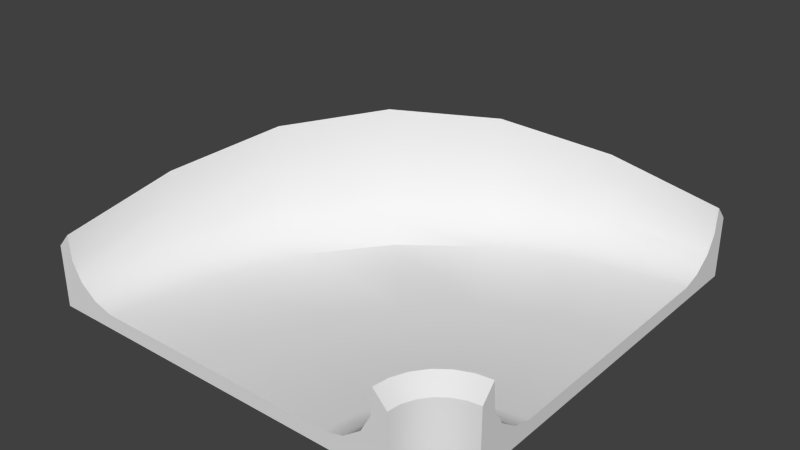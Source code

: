 # Source: Road1x1Corner.blend  (saved by Blender 2.63.0; exported with 4.5.12 LTS)
import bpy
from mathutils import Matrix  # noqa: F401  (used for matrix-valued properties, if any)

bpy.ops.wm.read_factory_settings(use_empty=True)
scene = bpy.context.scene
scene.name = 'Scene'

# ---- collections
col_collection_1 = bpy.data.collections.new('Collection 1'); scene.collection.children.link(col_collection_1)

# ---- world
world_world = bpy.data.worlds.new('World'); scene.world = world_world
world_world.color = (0.05088, 0.05088, 0.05088)
world_world.use_sun_shadow = False
world_world.sun_shadow_jitter_overblur = 0.0
world_world.cycles.sampling_method = 'MANUAL'
world_world.cycles.sample_map_resolution = 256

# ---- meshes
me_cube_001 = bpy.data.meshes.new('Cube.001')
me_cube_001.from_pydata([(3.682, 1.907e-06, 0.0), (16.0, 12.32, -0.5001), (3.682, 1.907e-06, -0.5001), (16.0, 12.32, 0.0), (16.0, 13.56, 0.6305), (2.441, 1.907e-06, 0.6305), (3.029, 1.907e-06, 0.1855), (16.0, 12.97, 0.1855), (16.0, 14.41, -0.5001), (2.111, 1.907e-06, 1.237), (16.0, 8.345, 0.0), (7.849, 1.907e-06, -0.5001), (1.595, 1.907e-06, -0.5001), (16.0, 13.89, 1.237), (7.655, 1.907e-06, 0.0), (16.0, 8.345, -0.5001), (7.655, 1.907e-06, -0.5001), (16.0, 8.151, 0.0), (16.0, 8.151, -0.5001), (7.849, 1.907e-06, 0.0), (1.595, 1.907e-06, 1.601), (2.049, 1.907e-06, 2.104), (16.0, 14.41, 1.601), (16.0, 13.95, 2.104), (12.32, 1.907e-06, 0.0), (16.0, 3.682, -0.5001), (12.32, 1.907e-06, -0.5001), (16.0, 3.682, 0.0), (16.0, 2.441, 0.6305), (13.56, 1.907e-06, 0.6305), (12.97, 1.907e-06, 0.1855), (16.0, 3.029, 0.1855), (16.0, 1.595, -0.5001), (13.89, 1.907e-06, 1.237), (16.0, 7.655, 0.0), (8.151, 1.907e-06, -0.5001), (14.41, 1.907e-06, -0.5001), (16.0, 2.111, 1.237), (8.345, 1.907e-06, 0.0), (16.0, 7.655, -0.5001), (8.345, 1.907e-06, -0.5001), (16.0, 7.849, 0.0), (16.0, 7.849, -0.5001), (8.151, 1.907e-06, 0.0), (14.41, 1.907e-06, 1.601), (13.95, 1.907e-06, 2.104), (16.0, 1.595, 1.601), (16.0, 2.049, 2.104), (7.29, 8.71, 0.0), (7.29, 8.71, -0.5001), (6.828, 9.172, 0.5395), (6.413, 9.587, 1.42), (10.1, 5.9, -0.5001), (10.24, 5.764, 0.0), (6.179, 9.821, 3.308), (10.1, 5.9, 0.0), (10.24, 5.764, -0.5001), (5.814, 10.19, 1.601), (6.135, 9.865, 4.135), (5.814, 10.19, -0.5001), (13.4, 2.604, 0.0), (13.4, 2.604, -0.5001), (13.86, 2.142, 0.1855), (14.27, 1.726, 0.6305), (10.59, 5.413, -0.5001), (10.45, 5.55, 0.0), (14.51, 1.493, 1.237), (10.59, 5.413, 0.0), (10.45, 5.55, -0.5001), (14.87, 1.128, 1.601), (14.55, 1.449, 2.104), (14.87, 1.128, -0.5001), (5.333, 6.159, 0.0), (5.333, 6.159, -0.5001), (4.767, 6.485, 0.3822), (4.258, 6.779, 1.184), (9.203, 3.924, -0.5001), (14.62, 0.7973, 1.601), (14.23, 1.024, 2.104), (14.62, 0.7973, -0.5001), (8.605, 1.981, -0.5001), (8.419, 2.031, 0.0), (13.96, 0.5465, 1.237), (8.605, 1.981, 0.0), (13.84, 8.06, 0.0), (12.41, 13.42, 2.193), (13.89, 7.873, 0.0), (13.84, 8.06, -0.5001), (14.98, 1.774, 2.104), (12.08, 6.797, -0.5001), (15.2, 1.381, 1.601), (15.2, 1.381, -0.5001), (4.102, 3.188, 0.0), (4.102, 3.188, -0.5001), (3.471, 3.357, 0.2642), (2.903, 3.509, 0.9817), (8.941, 4.076, -0.5001), (3.525, 7.203, 1.601), (3.918, 6.976, 3.861), (3.525, 7.203, -0.5001), (12.27, 13.91, -0.5001), (12.39, 13.48, 3.059), (12.27, 13.91, 1.601), (13.89, 7.873, -0.5001), (12.44, 0.9531, 0.0), (12.44, 0.9531, -0.5001), (13.07, 0.7841, 0.1855), (13.64, 0.6319, 0.6305), (9.515, 11.23, 0.3822), (9.841, 10.67, 0.0), (9.841, 10.67, -0.5001), (9.221, 11.74, 1.184), (14.94, 1.829, 1.237), (12.17, 6.63, -0.5001), (12.08, 6.797, 0.0), (12.17, 6.63, 0.0), (14.02, 7.395, 0.0), (15.45, 2.039, 1.237), (13.97, 7.581, 0.0), (14.02, 7.395, -0.5001), (9.024, 12.08, 3.861), (11.92, 7.059, -0.5001), (8.797, 12.48, 1.601), (8.797, 12.48, -0.5001), (15.59, 1.54, -0.5001), (15.47, 1.979, 2.104), (15.59, 1.54, 1.601), (13.97, 7.581, -0.5001), (12.49, 13.1, 0.9817), (12.64, 12.53, 0.2642), (12.81, 11.9, -0.5001), (12.81, 11.9, 0.0), (8.419, 2.031, -0.5001), (14.46, 0.4127, 1.601), (14.02, 0.5302, 2.104), (14.46, 0.4127, -0.5001), (8.773, 4.172, -0.5001), (8.941, 4.076, 0.0), (3.972, 6.944, 2.994), (8.773, 4.172, 0.0), (15.37, 2.358, 0.6305), (15.22, 2.926, 0.1855), (15.05, 3.557, -0.5001), (15.05, 3.557, 0.0), (11.83, 7.227, 0.0), (11.92, 7.059, 0.0), (11.83, 7.227, -0.5001), (9.056, 12.03, 2.994), (13.89, 1.221, 0.6305), (13.38, 1.515, 0.1855), (12.81, 1.841, -0.5001), (12.81, 1.841, 0.0), (9.37, 3.828, 0.0), (14.17, 1.056, 1.237), (9.203, 3.924, 0.0), (9.37, 3.828, -0.5001), (14.49, 2.624, 0.1855), (14.16, 3.189, 0.0), (14.16, 3.189, -0.5001), (14.78, 2.114, 0.6305), (8.127, 2.11, -0.5001), (2.085, 3.728, 1.601), (2.524, 3.611, 3.059), (2.085, 3.728, -0.5001), (7.94, 2.16, 0.0), (2.585, 3.595, 2.193), (8.127, 2.11, 0.0), (7.94, 2.16, -0.5001)], [], [(92, 94, 6, 0), (128, 129, 7, 4), (4, 7, 8), (3, 1, 8), (87, 130, 1, 15), (10, 15, 1, 3), (7, 3, 8), (13, 4, 8), (103, 87, 15, 18), (0, 2, 16, 14), (17, 18, 15, 10), (131, 84, 10, 3), (14, 16, 11, 19), (84, 86, 17, 10), (128, 4, 13, 85), (12, 9, 21), (102, 101, 23, 22), (8, 23, 13), (165, 162, 21, 9), (100, 102, 22, 8), (22, 23, 8), (12, 5, 9), (12, 6, 5), (12, 0, 6), (12, 2, 0), (21, 20, 12), (93, 2, 12, 163), (106, 104, 24, 30), (141, 140, 28, 31), (31, 28, 32), (25, 27, 32), (142, 119, 39, 25), (39, 34, 27, 25), (27, 31, 32), (28, 37, 32), (119, 127, 42, 39), (26, 24, 38, 40), (42, 41, 34, 39), (116, 143, 27, 34), (40, 38, 43, 35), (118, 116, 34, 41), (107, 29, 33, 82), (33, 36, 45), (125, 126, 46, 47), (47, 32, 37), (134, 82, 33, 45), (126, 124, 32, 46), (47, 46, 32), (29, 36, 33), (30, 36, 29), (24, 36, 30), (26, 36, 24), (44, 45, 36), (142, 25, 32, 124), (41, 42, 18, 17), (166, 19, 43, 81), (132, 35, 11, 160), (19, 11, 35, 43), (109, 108, 50, 48), (75, 74, 50, 51), (136, 73, 49, 52), (96, 136, 52, 56), (72, 139, 55, 48), (139, 137, 53, 55), (75, 51, 54, 138), (97, 98, 58, 57), (147, 120, 58, 54), (99, 97, 57, 59), (110, 49, 59, 123), (156, 157, 60, 62), (149, 148, 63, 62), (150, 155, 64, 61), (155, 76, 68, 64), (152, 151, 60, 67), (154, 152, 67, 65), (159, 63, 66, 112), (78, 77, 69, 70), (88, 112, 66, 70), (77, 79, 71, 69), (150, 61, 71, 79), (145, 53, 65, 114), (89, 68, 56, 121), (90, 91, 124, 126), (92, 164, 139, 72), (105, 80, 155, 150), (160, 167, 136, 96), (3, 7, 129, 131), (81, 83, 152, 154), (140, 159, 112, 117), (156, 159, 140, 141), (146, 110, 130, 87), (28, 140, 117, 37), (114, 115, 116, 118), (47, 37, 117, 125), (121, 146, 87, 103), (158, 113, 119, 142), (1, 130, 100, 8), (83, 104, 151, 152), (65, 67, 115, 114), (148, 107, 82, 153), (55, 53, 145, 144), (158, 142, 124, 91), (88, 90, 126, 125), (144, 145, 86, 84), (49, 73, 99, 59), (67, 60, 157, 115), (30, 29, 107, 106), (48, 50, 74, 72), (167, 93, 73, 136), (111, 128, 85, 147), (163, 161, 97, 99), (54, 58, 98, 138), (111, 108, 129, 128), (17, 86, 118, 41), (113, 89, 127, 119), (133, 135, 79, 77), (123, 122, 102, 100), (105, 150, 79, 135), (57, 58, 120, 122), (122, 120, 101, 102), (31, 27, 143, 141), (106, 107, 148, 149), (115, 157, 143, 116), (13, 23, 101, 85), (109, 144, 84, 131), (42, 127, 103, 18), (51, 50, 108, 111), (68, 76, 96, 56), (5, 6, 94, 95), (78, 153, 82, 134), (56, 52, 146, 121), (95, 94, 74, 75), (45, 44, 133, 134), (80, 132, 76, 155), (134, 133, 77, 78), (161, 162, 98, 97), (85, 101, 120, 147), (48, 55, 144, 109), (53, 137, 154, 65), (70, 66, 153, 78), (86, 145, 114, 118), (70, 69, 90, 88), (61, 158, 91, 71), (51, 111, 147, 54), (95, 75, 138, 165), (62, 60, 151, 149), (164, 166, 137, 139), (63, 148, 153, 66), (127, 89, 121, 103), (5, 95, 165, 9), (38, 24, 104, 83), (26, 40, 80, 105), (72, 74, 94, 92), (43, 38, 83, 81), (69, 71, 91, 90), (64, 68, 89, 113), (130, 110, 123, 100), (61, 64, 113, 158), (62, 63, 159, 156), (131, 129, 108, 109), (73, 93, 163, 99), (52, 49, 110, 146), (141, 143, 157, 156), (14, 19, 166, 164), (125, 117, 112, 88), (59, 57, 122, 123), (0, 14, 164, 92), (137, 166, 81, 154), (12, 20, 161, 163), (11, 16, 167, 160), (149, 151, 104, 106), (40, 35, 132, 80), (76, 132, 160, 96), (44, 36, 135, 133), (138, 98, 162, 165), (16, 2, 93, 167), (26, 105, 135, 36), (20, 21, 162, 161)])
me_cube_001.polygons.foreach_set('use_smooth', [True] * 178)
_k = {(1, 8): 1.0, (0, 6): 1.0, (3, 7): 1.0, (5, 6): 1.0, (4, 7): 1.0, (5, 9): 1.0, (3, 10): 1.0, (15, 18): 1.0, (14, 19): 1.0, (8, 22): 1.0, (2, 12): 1.0, (12, 20): 1.0, (4, 13): 1.0, (0, 14): 1.0, (1, 15): 1.0, (2, 16): 1.0, (10, 17): 1.0, (11, 16): 1.0, (20, 21): 1.0, (22, 23): 1.0, (20, 161): 1.0, (21, 162): 1.0, (9, 21): 1.0, (13, 23): 1.0, (12, 163): 1.0, (25, 32): 1.0, (24, 30): 1.0, (27, 31): 1.0, (29, 30): 1.0, (28, 31): 1.0, (29, 33): 1.0, (27, 34): 1.0, (39, 42): 1.0, (38, 43): 1.0, (32, 46): 1.0, (26, 36): 1.0, (36, 44): 1.0, (28, 37): 1.0, (24, 38): 1.0, (25, 39): 1.0, (26, 40): 1.0, (34, 41): 1.0, (35, 40): 1.0, (44, 45): 1.0, (46, 47): 1.0, (44, 133): 1.0, (45, 134): 1.0, (33, 45): 1.0, (37, 47): 1.0, (36, 135): 1.0, (22, 102): 1.0, (23, 101): 1.0, (8, 100): 1.0, (46, 126): 1.0, (47, 125): 1.0, (32, 124): 1.0, (59, 123): 1.0, (57, 122): 1.0, (58, 120): 1.0, (58, 98): 1.0, (57, 97): 1.0, (59, 99): 1.0, (71, 91): 1.0, (69, 90): 1.0, (70, 88): 1.0, (99, 163): 1.0, (97, 161): 1.0, (98, 162): 1.0, (71, 79): 1.0, (69, 77): 1.0, (70, 78): 1.0, (102, 122): 1.0, (101, 120): 1.0, (100, 123): 1.0, (88, 125): 1.0, (90, 126): 1.0, (91, 124): 1.0, (78, 134): 1.0, (77, 133): 1.0, (79, 135): 1.0}
me_cube_001.attributes.new('crease_edge', 'FLOAT', 'EDGE').data.foreach_set('value', [_k.get((min(e.vertices), max(e.vertices)), 0.0) for e in me_cube_001.edges])
_uv = me_cube_001.uv_layers.new(name='UVMap')
_uv.uv.foreach_set('vector', [0.06354, 0.2997, 0.06354, 0.2413, 0.008003, 0.2412, 0.008003, 0.2997, 0.3412, 0.183, 0.3412, 0.2415, 0.4523, 0.2415, 0.4523, 0.1831, 0.8966, 0.8508, 0.8796, 0.8633, 0.9205, 0.8835, 0.8608, 0.8683, 0.8606, 0.8827, 0.9205, 0.8835, 0.84, 0.412, 0.84, 0.5236, 0.9524, 0.5236, 0.9524, 0.412, 0.7517, 0.8673, 0.7515, 0.8817, 0.8606, 0.8827, 0.8608, 0.8683, 0.8796, 0.8633, 0.8608, 0.8683, 0.9205, 0.8835, 0.9064, 0.8335, 0.8966, 0.8508, 0.9205, 0.8835, 0.84, 0.3541, 0.84, 0.412, 0.9524, 0.412, 0.9524, 0.3541, 0.8585, 0.6861, 0.8587, 0.6718, 0.7496, 0.6708, 0.7494, 0.6852, 0.7462, 0.8673, 0.746, 0.8816, 0.7515, 0.8817, 0.7517, 0.8673, 0.3412, 0.2999, 0.3412, 0.4115, 0.4523, 0.4116, 0.4523, 0.3, 0.7494, 0.6852, 0.7496, 0.6708, 0.7441, 0.6708, 0.7439, 0.6851, 0.3412, 0.4115, 0.3412, 0.4696, 0.4523, 0.4697, 0.4523, 0.4116, 0.3412, 0.183, 0.4523, 0.1831, 0.4523, 0.1245, 0.3412, 0.1244, 0.9186, 0.6727, 0.9031, 0.7223, 0.9056, 0.7474, 0.3412, 0.00742, 0.3412, 0.06586, 0.4523, 0.06594, 0.4523, 0.0075, 0.9205, 0.8835, 0.9096, 0.804, 0.9064, 0.8335, 0.06354, 0.1242, 0.06354, 0.06566, 0.008003, 0.06562, 0.008003, 0.1242, 0.84, 0.5828, 0.84, 0.642, 0.9524, 0.642, 0.9524, 0.5828, 0.9228, 0.8198, 0.9096, 0.804, 0.9205, 0.8835, 0.9186, 0.6727, 0.8938, 0.7047, 0.9031, 0.7223, 0.9186, 0.6727, 0.8772, 0.6917, 0.8938, 0.7047, 0.9186, 0.6727, 0.8585, 0.6861, 0.8772, 0.6917, 0.9186, 0.6727, 0.8587, 0.6718, 0.8585, 0.6861, 0.9056, 0.7474, 0.9186, 0.7329, 0.9186, 0.6727, 0.559, 0.5236, 0.5028, 0.5236, 0.5028, 0.5828, 0.559, 0.5828, 0.06354, 0.756, 0.06354, 0.6976, 0.008003, 0.6975, 0.008003, 0.756, 0.3412, 0.7562, 0.3412, 0.8147, 0.4523, 0.8148, 0.4523, 0.7563, 0.6042, 0.8605, 0.5876, 0.8475, 0.5628, 0.8796, 0.6227, 0.8805, 0.6229, 0.8661, 0.5628, 0.8796, 0.84, 0.1259, 0.84, 0.2375, 0.9524, 0.2375, 0.9524, 0.1259, 0.7318, 0.8814, 0.732, 0.8671, 0.6229, 0.8661, 0.6227, 0.8805, 0.6229, 0.8661, 0.6042, 0.8605, 0.5628, 0.8796, 0.5876, 0.8475, 0.5783, 0.83, 0.5628, 0.8796, 0.84, 0.2375, 0.84, 0.2954, 0.9524, 0.2954, 0.9524, 0.2375, 0.6208, 0.6696, 0.6206, 0.684, 0.7297, 0.6849, 0.7299, 0.6706, 0.7373, 0.8815, 0.7375, 0.8671, 0.732, 0.8671, 0.7318, 0.8814, 0.3412, 0.5862, 0.3412, 0.6978, 0.4523, 0.6978, 0.4523, 0.5863, 0.7299, 0.6706, 0.7297, 0.6849, 0.7352, 0.685, 0.7354, 0.6706, 0.3412, 0.5281, 0.3412, 0.5862, 0.4523, 0.5863, 0.4523, 0.5282, 0.06354, 0.8145, 0.008003, 0.8144, 0.008003, 0.873, 0.06354, 0.873, 0.575, 0.7188, 0.5609, 0.6688, 0.5718, 0.7483, 0.3412, 0.9318, 0.3412, 0.9902, 0.4523, 0.9903, 0.4523, 0.9319, 0.5758, 0.8049, 0.5628, 0.8796, 0.5783, 0.83, 0.06354, 0.9316, 0.06354, 0.873, 0.008003, 0.873, 0.008003, 0.9316, 0.84, 0.0075, 0.84, 0.06669, 0.9524, 0.06669, 0.9524, 0.0075, 0.5758, 0.8049, 0.5628, 0.8193, 0.5628, 0.8796, 0.5848, 0.7016, 0.5609, 0.6688, 0.575, 0.7188, 0.6018, 0.689, 0.5609, 0.6688, 0.5848, 0.7016, 0.6206, 0.684, 0.5609, 0.6688, 0.6018, 0.689, 0.6208, 0.6696, 0.5609, 0.6688, 0.6206, 0.684, 0.5586, 0.7325, 0.5718, 0.7483, 0.5609, 0.6688, 0.84, 0.1259, 0.9524, 0.1259, 0.9524, 0.06669, 0.84, 0.06669, 0.7375, 0.8671, 0.7373, 0.8815, 0.746, 0.8816, 0.7462, 0.8673, 0.06354, 0.4694, 0.008003, 0.4693, 0.008003, 0.5278, 0.06354, 0.5279, 0.559, 0.2954, 0.5028, 0.2954, 0.5028, 0.3541, 0.559, 0.3541, 0.7439, 0.6851, 0.7441, 0.6708, 0.7354, 0.6706, 0.7352, 0.685, 0.2857, 0.2999, 0.2857, 0.2414, 0.2302, 0.2414, 0.2302, 0.2998, 0.1191, 0.1828, 0.1191, 0.2413, 0.2302, 0.2414, 0.2302, 0.1829, 0.6152, 0.412, 0.6152, 0.5236, 0.7276, 0.5236, 0.7276, 0.412, 0.6152, 0.3541, 0.6152, 0.412, 0.7276, 0.412, 0.7276, 0.3541, 0.1191, 0.2997, 0.1191, 0.4113, 0.2302, 0.4114, 0.2302, 0.2998, 0.1191, 0.4113, 0.1191, 0.4694, 0.2302, 0.4695, 0.2302, 0.4114, 0.1191, 0.1828, 0.2302, 0.1829, 0.2302, 0.1243, 0.1191, 0.1243, 0.1191, 0.00726, 0.1191, 0.0657, 0.2302, 0.06578, 0.2302, 0.00734, 0.2857, 0.1244, 0.2857, 0.06582, 0.2302, 0.06578, 0.2302, 0.1243, 0.6152, 0.5828, 0.6152, 0.642, 0.7276, 0.642, 0.7276, 0.5828, 0.7838, 0.5236, 0.7276, 0.5236, 0.7276, 0.5828, 0.7838, 0.5828, 0.2857, 0.7562, 0.2857, 0.6977, 0.2302, 0.6977, 0.2302, 0.7561, 0.1191, 0.756, 0.1191, 0.8145, 0.2302, 0.8146, 0.2302, 0.7561, 0.6152, 0.1259, 0.6152, 0.2375, 0.7276, 0.2375, 0.7276, 0.1259, 0.6152, 0.2375, 0.6152, 0.2954, 0.7276, 0.2954, 0.7276, 0.2375, 0.1191, 0.586, 0.1191, 0.6976, 0.2302, 0.6977, 0.2302, 0.5861, 0.1191, 0.5279, 0.1191, 0.586, 0.2302, 0.5861, 0.2302, 0.528, 0.2857, 0.8146, 0.2302, 0.8146, 0.2302, 0.8732, 0.2857, 0.8732, 0.1191, 0.9316, 0.1191, 0.9901, 0.2302, 0.9902, 0.2302, 0.9317, 0.2857, 0.9318, 0.2857, 0.8732, 0.2302, 0.8732, 0.2302, 0.9317, 0.6152, 0.0075, 0.6152, 0.06669, 0.7276, 0.06669, 0.7276, 0.0075, 0.6152, 0.1259, 0.7276, 0.1259, 0.7276, 0.06669, 0.6152, 0.06669, 0.2857, 0.4695, 0.2302, 0.4695, 0.2302, 0.528, 0.2857, 0.528, 0.7838, 0.2954, 0.7276, 0.2954, 0.7276, 0.3541, 0.7838, 0.3541, 0.7838, 0.0075, 0.7838, 0.06669, 0.84, 0.06669, 0.84, 0.0075, 0.06354, 0.2997, 0.06354, 0.4113, 0.1191, 0.4113, 0.1191, 0.2997, 0.559, 0.1259, 0.559, 0.2375, 0.6152, 0.2375, 0.6152, 0.1259, 0.559, 0.3541, 0.559, 0.412, 0.6152, 0.412, 0.6152, 0.3541, 0.4523, 0.3, 0.4523, 0.2415, 0.3412, 0.2415, 0.3412, 0.2999, 0.06354, 0.5279, 0.06354, 0.586, 0.1191, 0.586, 0.1191, 0.5279, 0.3412, 0.8147, 0.2857, 0.8146, 0.2857, 0.8732, 0.3412, 0.8732, 0.2857, 0.7562, 0.2857, 0.8146, 0.3412, 0.8147, 0.3412, 0.7562, 0.7838, 0.412, 0.7838, 0.5236, 0.84, 0.5236, 0.84, 0.412, 0.4523, 0.8148, 0.3412, 0.8147, 0.3412, 0.8732, 0.4523, 0.8733, 0.2857, 0.528, 0.2857, 0.5861, 0.3412, 0.5862, 0.3412, 0.5281, 0.4523, 0.9319, 0.4523, 0.8733, 0.3412, 0.8732, 0.3412, 0.9318, 0.7838, 0.3541, 0.7838, 0.412, 0.84, 0.412, 0.84, 0.3541, 0.7838, 0.1259, 0.7838, 0.2375, 0.84, 0.2375, 0.84, 0.1259, 0.9524, 0.5236, 0.84, 0.5236, 0.84, 0.5828, 0.9524, 0.5828, 0.06354, 0.586, 0.06354, 0.6976, 0.1191, 0.6976, 0.1191, 0.586, 0.2302, 0.528, 0.2302, 0.5861, 0.2857, 0.5861, 0.2857, 0.528, 0.1191, 0.8145, 0.06354, 0.8145, 0.06354, 0.873, 0.1191, 0.8731, 0.2302, 0.4114, 0.2302, 0.4695, 0.2857, 0.4695, 0.2857, 0.4114, 0.7838, 0.1259, 0.84, 0.1259, 0.84, 0.06669, 0.7838, 0.06669, 0.2857, 0.9318, 0.2857, 0.9902, 0.3412, 0.9902, 0.3412, 0.9318, 0.2857, 0.4114, 0.2857, 0.4695, 0.3412, 0.4696, 0.3412, 0.4115, 0.7276, 0.5236, 0.6152, 0.5236, 0.6152, 0.5828, 0.7276, 0.5828, 0.2302, 0.5861, 0.2302, 0.6977, 0.2857, 0.6977, 0.2857, 0.5861, 0.008003, 0.756, 0.008003, 0.8144, 0.06354, 0.8145, 0.06354, 0.756, 0.2302, 0.2998, 0.2302, 0.2414, 0.1191, 0.2413, 0.1191, 0.2997, 0.559, 0.412, 0.559, 0.5236, 0.6152, 0.5236, 0.6152, 0.412, 0.2857, 0.1829, 0.3412, 0.183, 0.3412, 0.1244, 0.2857, 0.1244, 0.559, 0.5828, 0.559, 0.642, 0.6152, 0.642, 0.6152, 0.5828, 0.2302, 0.1243, 0.2302, 0.06578, 0.1191, 0.0657, 0.1191, 0.1243, 0.2857, 0.1829, 0.2857, 0.2414, 0.3412, 0.2415, 0.3412, 0.183, 0.4523, 0.4697, 0.3412, 0.4696, 0.3412, 0.5281, 0.4523, 0.5282, 0.7838, 0.2375, 0.7838, 0.2954, 0.84, 0.2954, 0.84, 0.2375, 0.559, 0.0075, 0.559, 0.06669, 0.6152, 0.06669, 0.6152, 0.0075, 0.7838, 0.5828, 0.7838, 0.642, 0.84, 0.642, 0.84, 0.5828, 0.559, 0.1259, 0.6152, 0.1259, 0.6152, 0.06669, 0.559, 0.06669, 0.2302, 0.00734, 0.2302, 0.06578, 0.2857, 0.06582, 0.2857, 0.00738, 0.2857, 0.00738, 0.2857, 0.06582, 0.3412, 0.06586, 0.3412, 0.00742, 0.4523, 0.7563, 0.4523, 0.6978, 0.3412, 0.6978, 0.3412, 0.7562, 0.06354, 0.756, 0.06354, 0.8145, 0.1191, 0.8145, 0.1191, 0.756, 0.2857, 0.5861, 0.2857, 0.6977, 0.3412, 0.6978, 0.3412, 0.5862, 0.4523, 0.1245, 0.4523, 0.06594, 0.3412, 0.06586, 0.3412, 0.1244, 0.2857, 0.2999, 0.2857, 0.4114, 0.3412, 0.4115, 0.3412, 0.2999, 0.9524, 0.2954, 0.84, 0.2954, 0.84, 0.3541, 0.9524, 0.3541, 0.2302, 0.1829, 0.2302, 0.2414, 0.2857, 0.2414, 0.2857, 0.1829, 0.7276, 0.2954, 0.6152, 0.2954, 0.6152, 0.3541, 0.7276, 0.3541, 0.008003, 0.1827, 0.008003, 0.2412, 0.06354, 0.2413, 0.06354, 0.1828, 0.1191, 0.9316, 0.1191, 0.8731, 0.06354, 0.873, 0.06354, 0.9316, 0.7276, 0.3541, 0.7276, 0.412, 0.7838, 0.412, 0.7838, 0.3541, 0.06354, 0.1828, 0.06354, 0.2413, 0.1191, 0.2413, 0.1191, 0.1828, 0.008003, 0.9316, 0.008003, 0.99, 0.06354, 0.99, 0.06354, 0.9316, 0.559, 0.2375, 0.559, 0.2954, 0.6152, 0.2954, 0.6152, 0.2375, 0.06354, 0.9316, 0.06354, 0.99, 0.1191, 0.9901, 0.1191, 0.9316, 0.06354, 0.00722, 0.06354, 0.06566, 0.1191, 0.0657, 0.1191, 0.00726, 0.3412, 0.1244, 0.3412, 0.06586, 0.2857, 0.06582, 0.2857, 0.1244, 0.2302, 0.2998, 0.2302, 0.4114, 0.2857, 0.4114, 0.2857, 0.2999, 0.2302, 0.4695, 0.1191, 0.4694, 0.1191, 0.5279, 0.2302, 0.528, 0.2302, 0.9317, 0.2302, 0.8732, 0.1191, 0.8731, 0.1191, 0.9316, 0.3412, 0.4696, 0.2857, 0.4695, 0.2857, 0.528, 0.3412, 0.5281, 0.2302, 0.9317, 0.2302, 0.9902, 0.2857, 0.9902, 0.2857, 0.9318, 0.7276, 0.1259, 0.7838, 0.1259, 0.7838, 0.06669, 0.7276, 0.06669, 0.2302, 0.1829, 0.2857, 0.1829, 0.2857, 0.1244, 0.2302, 0.1243, 0.06354, 0.1828, 0.1191, 0.1828, 0.1191, 0.1243, 0.06354, 0.1242, 0.2302, 0.7561, 0.2302, 0.6977, 0.1191, 0.6976, 0.1191, 0.756, 0.06354, 0.4113, 0.06354, 0.4694, 0.1191, 0.4694, 0.1191, 0.4113, 0.2302, 0.8146, 0.1191, 0.8145, 0.1191, 0.8731, 0.2302, 0.8732, 0.84, 0.2954, 0.7838, 0.2954, 0.7838, 0.3541, 0.84, 0.3541, 0.008003, 0.1827, 0.06354, 0.1828, 0.06354, 0.1242, 0.008003, 0.1242, 0.008003, 0.5859, 0.008003, 0.6975, 0.06354, 0.6976, 0.06354, 0.586, 0.5028, 0.1259, 0.5028, 0.2375, 0.559, 0.2375, 0.559, 0.1259, 0.1191, 0.2997, 0.1191, 0.2413, 0.06354, 0.2413, 0.06354, 0.2997, 0.008003, 0.5278, 0.008003, 0.5859, 0.06354, 0.586, 0.06354, 0.5279, 0.7276, 0.0075, 0.7276, 0.06669, 0.7838, 0.06669, 0.7838, 0.0075, 0.7276, 0.2375, 0.7276, 0.2954, 0.7838, 0.2954, 0.7838, 0.2375, 0.84, 0.5236, 0.7838, 0.5236, 0.7838, 0.5828, 0.84, 0.5828, 0.7276, 0.1259, 0.7276, 0.2375, 0.7838, 0.2375, 0.7838, 0.1259, 0.2302, 0.7561, 0.2302, 0.8146, 0.2857, 0.8146, 0.2857, 0.7562, 0.3412, 0.2999, 0.3412, 0.2415, 0.2857, 0.2414, 0.2857, 0.2999, 0.6152, 0.5236, 0.559, 0.5236, 0.559, 0.5828, 0.6152, 0.5828, 0.7276, 0.412, 0.7276, 0.5236, 0.7838, 0.5236, 0.7838, 0.412, 0.3412, 0.7562, 0.3412, 0.6978, 0.2857, 0.6977, 0.2857, 0.7562, 0.008003, 0.4112, 0.008003, 0.4693, 0.06354, 0.4694, 0.06354, 0.4113, 0.3412, 0.9318, 0.3412, 0.8732, 0.2857, 0.8732, 0.2857, 0.9318, 0.7276, 0.5828, 0.7276, 0.642, 0.7838, 0.642, 0.7838, 0.5828, 0.008003, 0.2997, 0.008003, 0.4112, 0.06354, 0.4113, 0.06354, 0.2997, 0.1191, 0.4694, 0.06354, 0.4694, 0.06354, 0.5279, 0.1191, 0.5279, 0.5028, 0.5828, 0.5028, 0.642, 0.559, 0.642, 0.559, 0.5828, 0.5028, 0.3541, 0.5028, 0.412, 0.559, 0.412, 0.559, 0.3541, 0.1191, 0.756, 0.1191, 0.6976, 0.06354, 0.6976, 0.06354, 0.756, 0.5028, 0.2375, 0.5028, 0.2954, 0.559, 0.2954, 0.559, 0.2375, 0.6152, 0.2954, 0.559, 0.2954, 0.559, 0.3541, 0.6152, 0.3541, 0.5028, 0.0075, 0.5028, 0.06669, 0.559, 0.06669, 0.559, 0.0075, 0.1191, 0.1243, 0.1191, 0.0657, 0.06354, 0.06566, 0.06354, 0.1242, 0.5028, 0.412, 0.5028, 0.5236, 0.559, 0.5236, 0.559, 0.412, 0.5028, 0.1259, 0.559, 0.1259, 0.559, 0.06669, 0.5028, 0.06669, 0.008003, 0.00718, 0.008003, 0.06562, 0.06354, 0.06566, 0.06354, 0.00722])
_ca = me_cube_001.color_attributes.new('Col', 'BYTE_COLOR', 'CORNER')
_ca.data.foreach_set('color', [0.2542, 0.2542, 0.2542, 1.0, 0.2542, 0.2542, 0.2542, 1.0, 0.2542, 0.2542, 0.2542, 1.0, 0.2542, 0.2542, 0.2542, 1.0, 0.09531, 0.09531, 0.09531, 1.0, 0.09084, 0.09084, 0.09084, 1.0, 0.09084, 0.09084, 0.09084, 1.0, 0.09531, 0.09531, 0.09531, 1.0, 0.09306, 0.09306, 0.09306, 1.0, 0.09306, 0.09306, 0.09306, 1.0, 0.09306, 0.09306, 0.09306, 1.0, 0.2623, 0.2623, 0.2623, 1.0, 0.2623, 0.2623, 0.2623, 1.0, 0.2623, 0.2623, 0.2623, 1.0, 0.2623, 0.2623, 0.2623, 1.0, 0.2623, 0.2623, 0.2623, 1.0, 0.2623, 0.2623, 0.2623, 1.0, 0.2623, 0.2623, 0.2623, 1.0, 0.2623, 0.2623, 0.2623, 1.0, 0.2623, 0.2623, 0.2623, 1.0, 0.2623, 0.2623, 0.2623, 1.0, 0.2623, 0.2623, 0.2623, 1.0, 0.2623, 0.2623, 0.2623, 1.0, 0.2582, 0.2582, 0.2582, 1.0, 0.2623, 0.2623, 0.2623, 1.0, 0.2623, 0.2623, 0.2623, 1.0, 0.2623, 0.2623, 0.2623, 1.0, 0.2623, 0.2623, 0.2623, 1.0, 0.2623, 0.2623, 0.2623, 1.0, 0.2623, 0.2623, 0.2623, 1.0, 0.2623, 0.2623, 0.2623, 1.0, 0.2623, 0.2623, 0.2623, 1.0, 0.2623, 0.2623, 0.2623, 1.0, 0.2623, 0.2623, 0.2623, 1.0, 0.2623, 0.2623, 0.2623, 1.0, 0.2623, 0.2623, 0.2623, 1.0, 0.2623, 0.2623, 0.2623, 1.0, 0.2623, 0.2623, 0.2623, 1.0, 0.2623, 0.2623, 0.2623, 1.0, 0.2623, 0.2623, 0.2623, 1.0, 0.01681, 0.01681, 0.01764, 1.0, 0.01681, 0.01681, 0.01764, 1.0, 0.01681, 0.01681, 0.01764, 1.0, 0.01681, 0.01681, 0.01764, 1.0, 0.2623, 0.2623, 0.2623, 1.0, 0.2623, 0.2623, 0.2623, 1.0, 0.2623, 0.2623, 0.2623, 1.0, 0.2623, 0.2623, 0.2623, 1.0, 0.3231, 0.2918, 0.02732, 1.0, 0.3231, 0.2918, 0.02732, 1.0, 0.3231, 0.2918, 0.02732, 1.0, 0.3231, 0.2918, 0.02732, 1.0, 0.2623, 0.2623, 0.2623, 1.0, 0.2623, 0.2623, 0.2623, 1.0, 0.2623, 0.2623, 0.2623, 1.0, 0.2623, 0.2623, 0.2623, 1.0, 0.2623, 0.2623, 0.2623, 1.0, 0.2623, 0.2623, 0.2623, 1.0, 0.2623, 0.2623, 0.2623, 1.0, 0.2623, 0.2623, 0.2623, 1.0, 0.2623, 0.2623, 0.2623, 1.0, 0.2623, 0.2623, 0.2623, 1.0, 0.2623, 0.2623, 0.2623, 1.0, 0.2623, 0.2623, 0.2623, 1.0, 0.2623, 0.2623, 0.2623, 1.0, 0.2623, 0.2623, 0.2623, 1.0, 0.2623, 0.2623, 0.2623, 1.0, 0.2623, 0.2623, 0.2623, 1.0, 0.2623, 0.2623, 0.2623, 1.0, 0.2623, 0.2623, 0.2623, 1.0, 0.2623, 0.2623, 0.2623, 1.0, 0.2623, 0.2623, 0.2623, 1.0, 0.2623, 0.2623, 0.2623, 1.0, 0.2623, 0.2623, 0.2623, 1.0, 0.2623, 0.2623, 0.2623, 1.0, 0.2623, 0.2623, 0.2623, 1.0, 0.2623, 0.2623, 0.2623, 1.0, 0.2623, 0.2623, 0.2623, 1.0, 0.2623, 0.2623, 0.2623, 1.0, 0.2623, 0.2623, 0.2623, 1.0, 0.09306, 0.09306, 0.09306, 1.0, 0.09306, 0.09306, 0.09306, 1.0, 0.09306, 0.09306, 0.09306, 1.0, 0.2623, 0.2623, 0.2623, 1.0, 0.2623, 0.2623, 0.2623, 1.0, 0.2582, 0.2582, 0.2582, 1.0, 0.2623, 0.2623, 0.2623, 1.0, 0.2623, 0.2623, 0.2623, 1.0, 0.2623, 0.2623, 0.2623, 1.0, 0.2623, 0.2623, 0.2623, 1.0, 0.2623, 0.2623, 0.2623, 1.0, 0.2623, 0.2623, 0.2623, 1.0, 0.2623, 0.2623, 0.2623, 1.0, 0.2623, 0.2623, 0.2623, 1.0, 0.2623, 0.2623, 0.2623, 1.0, 0.2623, 0.2623, 0.2623, 1.0, 0.2542, 0.2542, 0.2542, 1.0, 0.2542, 0.2542, 0.2542, 1.0, 0.2542, 0.2542, 0.2542, 1.0, 0.2542, 0.2542, 0.2542, 1.0, 0.09084, 0.09084, 0.09084, 1.0, 0.09531, 0.09531, 0.09531, 1.0, 0.09531, 0.09531, 0.09531, 1.0, 0.09084, 0.09084, 0.09084, 1.0, 0.09306, 0.09306, 0.09306, 1.0, 0.09306, 0.09306, 0.09306, 1.0, 0.09306, 0.09306, 0.09306, 1.0, 0.2623, 0.2623, 0.2623, 1.0, 0.2623, 0.2623, 0.2623, 1.0, 0.2623, 0.2623, 0.2623, 1.0, 0.2623, 0.2623, 0.2623, 1.0, 0.2623, 0.2623, 0.2623, 1.0, 0.2623, 0.2623, 0.2623, 1.0, 0.2623, 0.2623, 0.2623, 1.0, 0.2623, 0.2623, 0.2623, 1.0, 0.2623, 0.2623, 0.2623, 1.0, 0.2623, 0.2623, 0.2623, 1.0, 0.2623, 0.2623, 0.2623, 1.0, 0.2582, 0.2582, 0.2582, 1.0, 0.2623, 0.2623, 0.2623, 1.0, 0.2623, 0.2623, 0.2623, 1.0, 0.2623, 0.2623, 0.2623, 1.0, 0.2623, 0.2623, 0.2623, 1.0, 0.2623, 0.2623, 0.2623, 1.0, 0.2623, 0.2623, 0.2623, 1.0, 0.2623, 0.2623, 0.2623, 1.0, 0.2623, 0.2623, 0.2623, 1.0, 0.2623, 0.2623, 0.2623, 1.0, 0.2623, 0.2623, 0.2623, 1.0, 0.2623, 0.2623, 0.2623, 1.0, 0.2623, 0.2623, 0.2623, 1.0, 0.2623, 0.2623, 0.2623, 1.0, 0.2623, 0.2623, 0.2623, 1.0, 0.2623, 0.2623, 0.2623, 1.0, 0.2623, 0.2623, 0.2623, 1.0, 0.2623, 0.2623, 0.2623, 1.0, 0.01681, 0.01681, 0.01764, 1.0, 0.01681, 0.01681, 0.01764, 1.0, 0.01681, 0.01681, 0.01764, 1.0, 0.01681, 0.01681, 0.01764, 1.0, 0.2623, 0.2623, 0.2623, 1.0, 0.2623, 0.2623, 0.2623, 1.0, 0.2623, 0.2623, 0.2623, 1.0, 0.2623, 0.2623, 0.2623, 1.0, 0.3231, 0.2918, 0.02732, 1.0, 0.3231, 0.2918, 0.02732, 1.0, 0.3231, 0.2918, 0.02732, 1.0, 0.3231, 0.2918, 0.02732, 1.0, 0.2623, 0.2623, 0.2623, 1.0, 0.2623, 0.2623, 0.2623, 1.0, 0.2623, 0.2623, 0.2623, 1.0, 0.2623, 0.2623, 0.2623, 1.0, 0.2623, 0.2623, 0.2623, 1.0, 0.2623, 0.2623, 0.2623, 1.0, 0.2623, 0.2623, 0.2623, 1.0, 0.2623, 0.2623, 0.2623, 1.0, 0.2623, 0.2623, 0.2623, 1.0, 0.2623, 0.2623, 0.2623, 1.0, 0.2623, 0.2623, 0.2623, 1.0, 0.2623, 0.2623, 0.2623, 1.0, 0.2623, 0.2623, 0.2623, 1.0, 0.2623, 0.2623, 0.2623, 1.0, 0.2623, 0.2623, 0.2623, 1.0, 0.2623, 0.2623, 0.2623, 1.0, 0.2623, 0.2623, 0.2623, 1.0, 0.2623, 0.2623, 0.2623, 1.0, 0.2623, 0.2623, 0.2623, 1.0, 0.2623, 0.2623, 0.2623, 1.0, 0.2623, 0.2623, 0.2623, 1.0, 0.2623, 0.2623, 0.2623, 1.0, 0.2623, 0.2623, 0.2623, 1.0, 0.2747, 0.2747, 0.2747, 1.0, 0.2623, 0.2623, 0.2623, 1.0, 0.2623, 0.2623, 0.2623, 1.0, 0.2623, 0.2623, 0.2623, 1.0, 0.2623, 0.2623, 0.2623, 1.0, 0.09306, 0.09306, 0.09306, 1.0, 0.09306, 0.09306, 0.09306, 1.0, 0.09306, 0.09306, 0.09306, 1.0, 0.2623, 0.2623, 0.2623, 1.0, 0.2623, 0.2623, 0.2623, 1.0, 0.2582, 0.2582, 0.2582, 1.0, 0.2623, 0.2623, 0.2623, 1.0, 0.2623, 0.2623, 0.2623, 1.0, 0.2623, 0.2623, 0.2623, 1.0, 0.2623, 0.2623, 0.2623, 1.0, 0.2623, 0.2623, 0.2623, 1.0, 0.2623, 0.2623, 0.2623, 1.0, 0.2623, 0.2623, 0.2623, 1.0, 0.2623, 0.2623, 0.2623, 1.0, 0.2623, 0.2623, 0.2623, 1.0, 0.2623, 0.2623, 0.2623, 1.0, 0.2623, 0.2623, 0.2623, 1.0, 0.2623, 0.2623, 0.2623, 1.0, 0.2623, 0.2623, 0.2623, 1.0, 0.2623, 0.2623, 0.2623, 1.0, 0.6172, 0.6172, 0.6172, 1.0, 0.6172, 0.6172, 0.6172, 1.0, 0.624, 0.624, 0.624, 1.0, 0.6172, 0.6172, 0.6172, 1.0, 0.2623, 0.2623, 0.2623, 1.0, 0.2623, 0.2623, 0.2623, 1.0, 0.2623, 0.2623, 0.2623, 1.0, 0.2623, 0.2623, 0.2623, 1.0, 0.2623, 0.2623, 0.2623, 1.0, 0.2623, 0.2623, 0.2623, 1.0, 0.2623, 0.2623, 0.2623, 1.0, 0.2623, 0.2623, 0.2623, 1.0, 0.2542, 0.2542, 0.2542, 1.0, 0.2542, 0.2542, 0.2542, 1.0, 0.2542, 0.2542, 0.2542, 1.0, 0.2542, 0.2542, 0.2542, 1.0, 0.09531, 0.09531, 0.09531, 1.0, 0.09306, 0.09306, 0.09306, 1.0, 0.09306, 0.09306, 0.09306, 1.0, 0.09531, 0.09531, 0.09531, 1.0, 0.2623, 0.2623, 0.2623, 1.0, 0.2623, 0.2623, 0.2623, 1.0, 0.2623, 0.2623, 0.2623, 1.0, 0.2623, 0.2623, 0.2623, 1.0, 0.2623, 0.2623, 0.2623, 1.0, 0.2623, 0.2623, 0.2623, 1.0, 0.2623, 0.2623, 0.2623, 1.0, 0.2623, 0.2623, 0.2623, 1.0, 0.01681, 0.01681, 0.01764, 1.0, 0.01681, 0.01681, 0.01764, 1.0, 0.01681, 0.01681, 0.01764, 1.0, 0.01681, 0.01681, 0.01764, 1.0, 0.3231, 0.2918, 0.02732, 1.0, 0.3231, 0.2918, 0.02732, 1.0, 0.3231, 0.2918, 0.02732, 1.0, 0.3231, 0.2918, 0.02732, 1.0, 0.2623, 0.2623, 0.2623, 1.0, 0.2623, 0.2623, 0.2623, 1.0, 0.2623, 0.2623, 0.2623, 1.0, 0.2623, 0.2623, 0.2623, 1.0, 0.2623, 0.2623, 0.2623, 1.0, 0.2623, 0.2623, 0.2623, 1.0, 0.2623, 0.2623, 0.2623, 1.0, 0.2623, 0.2623, 0.2623, 1.0, 0.2623, 0.2623, 0.2623, 1.0, 0.2623, 0.2623, 0.2623, 1.0, 0.2623, 0.2623, 0.2623, 1.0, 0.2623, 0.2623, 0.2623, 1.0, 0.2623, 0.2623, 0.2623, 1.0, 0.2623, 0.2623, 0.2623, 1.0, 0.2623, 0.2623, 0.2623, 1.0, 0.2623, 0.2623, 0.2623, 1.0, 0.2623, 0.2623, 0.2623, 1.0, 0.2623, 0.2623, 0.2623, 1.0, 0.2623, 0.2623, 0.2623, 1.0, 0.2623, 0.2623, 0.2623, 1.0, 0.2542, 0.2542, 0.2542, 1.0, 0.2542, 0.2542, 0.2542, 1.0, 0.2542, 0.2542, 0.2542, 1.0, 0.2542, 0.2542, 0.2542, 1.0, 0.09306, 0.09306, 0.09306, 1.0, 0.09531, 0.09531, 0.09531, 1.0, 0.09531, 0.09531, 0.09531, 1.0, 0.09306, 0.09306, 0.09306, 1.0, 0.2623, 0.2623, 0.2623, 1.0, 0.2623, 0.2623, 0.2623, 1.0, 0.2623, 0.2623, 0.2623, 1.0, 0.2623, 0.2623, 0.2623, 1.0, 0.2623, 0.2623, 0.2623, 1.0, 0.2623, 0.2623, 0.2623, 1.0, 0.2623, 0.2623, 0.2623, 1.0, 0.2623, 0.2623, 0.2623, 1.0, 0.01681, 0.01681, 0.01764, 1.0, 0.01681, 0.01681, 0.01764, 1.0, 0.01681, 0.01681, 0.01764, 1.0, 0.01681, 0.01681, 0.01764, 1.0, 0.3231, 0.2918, 0.02732, 1.0, 0.3231, 0.2918, 0.02732, 1.0, 0.3231, 0.2918, 0.02732, 1.0, 0.3231, 0.2918, 0.02732, 1.0, 0.2623, 0.2623, 0.2623, 1.0, 0.2623, 0.2623, 0.2623, 1.0, 0.2623, 0.2623, 0.2623, 1.0, 0.2623, 0.2623, 0.2623, 1.0, 0.2623, 0.2623, 0.2623, 1.0, 0.2623, 0.2623, 0.2623, 1.0, 0.2623, 0.2623, 0.2623, 1.0, 0.2623, 0.2623, 0.2623, 1.0, 0.2623, 0.2623, 0.2623, 1.0, 0.2623, 0.2623, 0.2623, 1.0, 0.2623, 0.2623, 0.2623, 1.0, 0.2623, 0.2623, 0.2623, 1.0, 0.2623, 0.2623, 0.2623, 1.0, 0.2623, 0.2623, 0.2623, 1.0, 0.2623, 0.2623, 0.2623, 1.0, 0.2623, 0.2623, 0.2623, 1.0, 0.2623, 0.2623, 0.2623, 1.0, 0.2623, 0.2623, 0.2623, 1.0, 0.2623, 0.2623, 0.2623, 1.0, 0.2623, 0.2623, 0.2623, 1.0, 0.6172, 0.6172, 0.6172, 1.0, 0.6172, 0.6172, 0.6172, 1.0, 0.6172, 0.6172, 0.6172, 1.0, 0.6172, 0.6172, 0.6172, 1.0, 0.2623, 0.2623, 0.2623, 1.0, 0.2623, 0.2623, 0.2623, 1.0, 0.2623, 0.2623, 0.2623, 1.0, 0.2623, 0.2623, 0.2623, 1.0, 0.2623, 0.2623, 0.2623, 1.0, 0.2623, 0.2623, 0.2623, 1.0, 0.2623, 0.2623, 0.2623, 1.0, 0.2623, 0.2623, 0.2623, 1.0, 0.01681, 0.01681, 0.01764, 1.0, 0.01681, 0.01681, 0.01764, 1.0, 0.01681, 0.01681, 0.01764, 1.0, 0.01681, 0.01681, 0.01764, 1.0, 0.2623, 0.2623, 0.2623, 1.0, 0.2623, 0.2623, 0.2623, 1.0, 0.2623, 0.2623, 0.2623, 1.0, 0.2623, 0.2623, 0.2623, 1.0, 0.2623, 0.2623, 0.2623, 1.0, 0.2623, 0.2623, 0.2623, 1.0, 0.2623, 0.2623, 0.2623, 1.0, 0.2623, 0.2623, 0.2623, 1.0, 0.2542, 0.2542, 0.2542, 1.0, 0.2542, 0.2542, 0.2542, 1.0, 0.2542, 0.2542, 0.2542, 1.0, 0.2542, 0.2542, 0.2542, 1.0, 0.3231, 0.2918, 0.02732, 1.0, 0.3231, 0.2918, 0.02732, 1.0, 0.3231, 0.2918, 0.02732, 1.0, 0.3231, 0.2918, 0.02732, 1.0, 0.2623, 0.2623, 0.2623, 1.0, 0.2623, 0.2623, 0.2623, 1.0, 0.2623, 0.2623, 0.2623, 1.0, 0.2623, 0.2623, 0.2623, 1.0, 0.09084, 0.09084, 0.09084, 1.0, 0.09531, 0.09531, 0.09531, 1.0, 0.09531, 0.09531, 0.09531, 1.0, 0.09084, 0.09084, 0.09084, 1.0, 0.2623, 0.2623, 0.2623, 1.0, 0.2623, 0.2623, 0.2623, 1.0, 0.2623, 0.2623, 0.2623, 1.0, 0.2623, 0.2623, 0.2623, 1.0, 0.2623, 0.2623, 0.2623, 1.0, 0.2623, 0.2623, 0.2623, 1.0, 0.2623, 0.2623, 0.2623, 1.0, 0.2623, 0.2623, 0.2623, 1.0, 0.3231, 0.2918, 0.02732, 1.0, 0.3231, 0.2918, 0.02732, 1.0, 0.3231, 0.2918, 0.02732, 1.0, 0.3231, 0.2918, 0.02732, 1.0, 0.2623, 0.2623, 0.2623, 1.0, 0.2623, 0.2623, 0.2623, 1.0, 0.2623, 0.2623, 0.2623, 1.0, 0.2623, 0.2623, 0.2623, 1.0, 0.2623, 0.2623, 0.2623, 1.0, 0.2623, 0.2623, 0.2623, 1.0, 0.2623, 0.2623, 0.2623, 1.0, 0.2623, 0.2623, 0.2623, 1.0, 0.2623, 0.2623, 0.2623, 1.0, 0.2623, 0.2623, 0.2623, 1.0, 0.2623, 0.2623, 0.2623, 1.0, 0.2623, 0.2623, 0.2623, 1.0, 0.2623, 0.2623, 0.2623, 1.0, 0.2623, 0.2623, 0.2623, 1.0, 0.2623, 0.2623, 0.2623, 1.0, 0.2623, 0.2623, 0.2623, 1.0, 0.01681, 0.01681, 0.01764, 1.0, 0.01681, 0.01681, 0.01764, 1.0, 0.01681, 0.01681, 0.01764, 1.0, 0.01681, 0.01681, 0.01764, 1.0, 0.3231, 0.2918, 0.02732, 1.0, 0.3231, 0.2918, 0.02732, 1.0, 0.3231, 0.2918, 0.02732, 1.0, 0.3231, 0.2918, 0.02732, 1.0, 0.2623, 0.2623, 0.2623, 1.0, 0.2623, 0.2623, 0.2623, 1.0, 0.2623, 0.2623, 0.2623, 1.0, 0.2623, 0.2623, 0.2623, 1.0, 0.3231, 0.2918, 0.02732, 1.0, 0.3231, 0.2918, 0.02732, 1.0, 0.3231, 0.2918, 0.02732, 1.0, 0.3231, 0.2918, 0.02732, 1.0, 0.2623, 0.2623, 0.2623, 1.0, 0.2623, 0.2623, 0.2623, 1.0, 0.2623, 0.2623, 0.2623, 1.0, 0.2623, 0.2623, 0.2623, 1.0, 0.2623, 0.2623, 0.2623, 1.0, 0.2623, 0.2623, 0.2623, 1.0, 0.2623, 0.2623, 0.2623, 1.0, 0.2623, 0.2623, 0.2623, 1.0, 0.3231, 0.2918, 0.02732, 1.0, 0.3231, 0.2918, 0.02732, 1.0, 0.3231, 0.2918, 0.02732, 1.0, 0.3231, 0.2918, 0.02732, 1.0, 0.2623, 0.2623, 0.2623, 1.0, 0.2623, 0.2623, 0.2623, 1.0, 0.2623, 0.2623, 0.2623, 1.0, 0.2623, 0.2623, 0.2623, 1.0, 0.01681, 0.01681, 0.01764, 1.0, 0.01681, 0.01681, 0.01764, 1.0, 0.01681, 0.01681, 0.01764, 1.0, 0.01681, 0.01681, 0.01764, 1.0, 0.09531, 0.09531, 0.09531, 1.0, 0.09531, 0.09531, 0.09531, 1.0, 0.09531, 0.09531, 0.09531, 1.0, 0.09306, 0.09306, 0.09306, 1.0, 0.2542, 0.2542, 0.2542, 1.0, 0.2542, 0.2542, 0.2542, 1.0, 0.2542, 0.2542, 0.2542, 1.0, 0.2542, 0.2542, 0.2542, 1.0, 0.2623, 0.2623, 0.2623, 1.0, 0.2623, 0.2623, 0.2623, 1.0, 0.2623, 0.2623, 0.2623, 1.0, 0.2623, 0.2623, 0.2623, 1.0, 0.2623, 0.2623, 0.2623, 1.0, 0.2623, 0.2623, 0.2623, 1.0, 0.2623, 0.2623, 0.2623, 1.0, 0.2623, 0.2623, 0.2623, 1.0, 0.2623, 0.2623, 0.2623, 1.0, 0.2623, 0.2623, 0.2623, 1.0, 0.2623, 0.2623, 0.2623, 1.0, 0.2623, 0.2623, 0.2623, 1.0, 0.2623, 0.2623, 0.2623, 1.0, 0.2623, 0.2623, 0.2623, 1.0, 0.2623, 0.2623, 0.2623, 1.0, 0.2623, 0.2623, 0.2623, 1.0, 0.09531, 0.09531, 0.09531, 1.0, 0.09084, 0.09084, 0.09084, 1.0, 0.09084, 0.09084, 0.09084, 1.0, 0.09531, 0.09531, 0.09531, 1.0, 0.624, 0.624, 0.624, 1.0, 0.6172, 0.6172, 0.6172, 1.0, 0.6172, 0.6172, 0.6172, 1.0, 0.6172, 0.6172, 0.6172, 1.0, 0.2623, 0.2623, 0.2623, 1.0, 0.2623, 0.2623, 0.2623, 1.0, 0.2623, 0.2623, 0.2623, 1.0, 0.2623, 0.2623, 0.2623, 1.0, 0.2623, 0.2623, 0.2623, 1.0, 0.2623, 0.2623, 0.2623, 1.0, 0.2623, 0.2623, 0.2623, 1.0, 0.2623, 0.2623, 0.2623, 1.0, 0.2623, 0.2623, 0.2623, 1.0, 0.2623, 0.2623, 0.2623, 1.0, 0.2623, 0.2623, 0.2623, 1.0, 0.2623, 0.2623, 0.2623, 1.0, 0.2623, 0.2623, 0.2623, 1.0, 0.2623, 0.2623, 0.2623, 1.0, 0.2623, 0.2623, 0.2623, 1.0, 0.2623, 0.2623, 0.2623, 1.0, 0.2623, 0.2623, 0.2623, 1.0, 0.2623, 0.2623, 0.2623, 1.0, 0.2623, 0.2623, 0.2623, 1.0, 0.2623, 0.2623, 0.2623, 1.0, 0.2623, 0.2623, 0.2623, 1.0, 0.2623, 0.2623, 0.2623, 1.0, 0.2623, 0.2623, 0.2623, 1.0, 0.2623, 0.2623, 0.2623, 1.0, 0.2542, 0.2542, 0.2542, 1.0, 0.2542, 0.2542, 0.2542, 1.0, 0.2542, 0.2542, 0.2542, 1.0, 0.2542, 0.2542, 0.2542, 1.0, 0.09306, 0.09306, 0.09306, 1.0, 0.09531, 0.09531, 0.09531, 1.0, 0.09531, 0.09531, 0.09531, 1.0, 0.09306, 0.09306, 0.09306, 1.0, 0.01681, 0.01681, 0.01764, 1.0, 0.01681, 0.01681, 0.01764, 1.0, 0.01681, 0.01681, 0.01764, 1.0, 0.01681, 0.01681, 0.01764, 1.0, 0.2623, 0.2623, 0.2623, 1.0, 0.2623, 0.2623, 0.2623, 1.0, 0.2623, 0.2623, 0.2623, 1.0, 0.2623, 0.2623, 0.2623, 1.0, 0.01681, 0.01681, 0.01764, 1.0, 0.01681, 0.01681, 0.01764, 1.0, 0.01681, 0.01681, 0.01764, 1.0, 0.01681, 0.01681, 0.01764, 1.0, 0.2623, 0.2623, 0.2623, 1.0, 0.2623, 0.2623, 0.2623, 1.0, 0.2623, 0.2623, 0.2623, 1.0, 0.2623, 0.2623, 0.2623, 1.0, 0.09531, 0.09531, 0.09531, 1.0, 0.09306, 0.09306, 0.09306, 1.0, 0.09084, 0.09084, 0.09084, 1.0, 0.09531, 0.09531, 0.09531, 1.0, 0.2623, 0.2623, 0.2623, 1.0, 0.2623, 0.2623, 0.2623, 1.0, 0.2623, 0.2623, 0.2623, 1.0, 0.2623, 0.2623, 0.2623, 1.0, 0.09531, 0.09531, 0.09531, 1.0, 0.09531, 0.09531, 0.09531, 1.0, 0.09306, 0.09306, 0.09306, 1.0, 0.09531, 0.09531, 0.09531, 1.0, 0.2623, 0.2623, 0.2623, 1.0, 0.2623, 0.2623, 0.2623, 1.0, 0.2623, 0.2623, 0.2623, 1.0, 0.2623, 0.2623, 0.2623, 1.0, 0.2623, 0.2623, 0.2623, 1.0, 0.2623, 0.2623, 0.2623, 1.0, 0.2623, 0.2623, 0.2623, 1.0, 0.2623, 0.2623, 0.2623, 1.0, 0.09531, 0.09531, 0.09531, 1.0, 0.09306, 0.09306, 0.09306, 1.0, 0.09306, 0.09306, 0.09306, 1.0, 0.09531, 0.09531, 0.09531, 1.0, 0.2623, 0.2623, 0.2623, 1.0, 0.2623, 0.2623, 0.2623, 1.0, 0.2623, 0.2623, 0.2623, 1.0, 0.2623, 0.2623, 0.2623, 1.0, 0.2623, 0.2623, 0.2623, 1.0, 0.2623, 0.2623, 0.2623, 1.0, 0.2623, 0.2623, 0.2623, 1.0, 0.2623, 0.2623, 0.2623, 1.0, 0.2623, 0.2623, 0.2623, 1.0, 0.2623, 0.2623, 0.2623, 1.0, 0.2623, 0.2623, 0.2623, 1.0, 0.2623, 0.2623, 0.2623, 1.0, 0.2623, 0.2623, 0.2623, 1.0, 0.2623, 0.2623, 0.2623, 1.0, 0.2623, 0.2623, 0.2623, 1.0, 0.2623, 0.2623, 0.2623, 1.0, 0.2623, 0.2623, 0.2623, 1.0, 0.2623, 0.2623, 0.2623, 1.0, 0.2623, 0.2623, 0.2623, 1.0, 0.2623, 0.2623, 0.2623, 1.0, 0.01681, 0.01681, 0.01764, 1.0, 0.01681, 0.01681, 0.01764, 1.0, 0.01681, 0.01681, 0.01764, 1.0, 0.01681, 0.01681, 0.01764, 1.0, 0.6172, 0.6172, 0.6172, 1.0, 0.6172, 0.6172, 0.6172, 1.0, 0.6172, 0.6172, 0.6172, 1.0, 0.6172, 0.6172, 0.6172, 1.0, 0.2623, 0.2623, 0.2623, 1.0, 0.2623, 0.2623, 0.2623, 1.0, 0.2623, 0.2623, 0.2623, 1.0, 0.2623, 0.2623, 0.2623, 1.0, 0.6172, 0.6172, 0.6172, 1.0, 0.6172, 0.6172, 0.6172, 1.0, 0.6172, 0.6172, 0.6172, 1.0, 0.6172, 0.6172, 0.6172, 1.0, 0.2623, 0.2623, 0.2623, 1.0, 0.2623, 0.2623, 0.2623, 1.0, 0.2623, 0.2623, 0.2623, 1.0, 0.2623, 0.2623, 0.2623, 1.0, 0.2623, 0.2623, 0.2623, 1.0, 0.2623, 0.2623, 0.2623, 1.0, 0.2623, 0.2623, 0.2623, 1.0, 0.2623, 0.2623, 0.2623, 1.0, 0.2623, 0.2623, 0.2623, 1.0, 0.2623, 0.2623, 0.2623, 1.0, 0.2623, 0.2623, 0.2623, 1.0, 0.2623, 0.2623, 0.2623, 1.0, 0.2623, 0.2623, 0.2623, 1.0, 0.2623, 0.2623, 0.2623, 1.0, 0.2623, 0.2623, 0.2623, 1.0, 0.2623, 0.2623, 0.2623, 1.0, 0.2542, 0.2542, 0.2542, 1.0, 0.2542, 0.2542, 0.2542, 1.0, 0.2542, 0.2542, 0.2542, 1.0, 0.2542, 0.2542, 0.2542, 1.0, 0.3231, 0.2918, 0.02732, 1.0, 0.3231, 0.2918, 0.02732, 1.0, 0.3231, 0.2918, 0.02732, 1.0, 0.3231, 0.2918, 0.02732, 1.0, 0.2623, 0.2623, 0.2623, 1.0, 0.2623, 0.2623, 0.2623, 1.0, 0.2623, 0.2623, 0.2623, 1.0, 0.2623, 0.2623, 0.2623, 1.0, 0.2623, 0.2623, 0.2623, 1.0, 0.2623, 0.2623, 0.2623, 1.0, 0.2623, 0.2623, 0.2623, 1.0, 0.2623, 0.2623, 0.2623, 1.0, 0.2623, 0.2623, 0.2623, 1.0, 0.2623, 0.2623, 0.2623, 1.0, 0.2623, 0.2623, 0.2623, 1.0, 0.2623, 0.2623, 0.2623, 1.0, 0.01681, 0.01681, 0.01764, 1.0, 0.01681, 0.01681, 0.01764, 1.0, 0.01681, 0.01681, 0.01764, 1.0, 0.01681, 0.01681, 0.01764, 1.0, 0.2623, 0.2623, 0.2623, 1.0, 0.2623, 0.2623, 0.2623, 1.0, 0.2623, 0.2623, 0.2623, 1.0, 0.2623, 0.2623, 0.2623, 1.0, 0.2542, 0.2542, 0.2542, 1.0, 0.2542, 0.2542, 0.2542, 1.0, 0.2542, 0.2542, 0.2542, 1.0, 0.2542, 0.2542, 0.2542, 1.0, 0.3231, 0.2918, 0.02732, 1.0, 0.3231, 0.2918, 0.02732, 1.0, 0.3231, 0.2918, 0.02732, 1.0, 0.3231, 0.2918, 0.02732, 1.0, 0.2623, 0.2623, 0.2623, 1.0, 0.2623, 0.2623, 0.2623, 1.0, 0.2623, 0.2623, 0.2623, 1.0, 0.2623, 0.2623, 0.2623, 1.0, 0.2623, 0.2623, 0.2623, 1.0, 0.2623, 0.2623, 0.2623, 1.0, 0.2623, 0.2623, 0.2623, 1.0, 0.2623, 0.2623, 0.2623, 1.0, 0.2623, 0.2623, 0.2623, 1.0, 0.2623, 0.2623, 0.2623, 1.0, 0.2623, 0.2623, 0.2623, 1.0, 0.2623, 0.2623, 0.2623, 1.0, 0.2623, 0.2623, 0.2623, 1.0, 0.2623, 0.2623, 0.2623, 1.0, 0.2623, 0.2623, 0.2623, 1.0, 0.2623, 0.2623, 0.2623, 1.0, 0.09306, 0.09306, 0.09306, 1.0, 0.09531, 0.09531, 0.09531, 1.0, 0.09531, 0.09531, 0.09531, 1.0, 0.09084, 0.09084, 0.09084, 1.0, 0.2542, 0.2542, 0.2542, 1.0, 0.2542, 0.2542, 0.2542, 1.0, 0.2542, 0.2542, 0.2542, 1.0, 0.2542, 0.2542, 0.2542, 1.0, 0.2623, 0.2623, 0.2623, 1.0, 0.2623, 0.2623, 0.2623, 1.0, 0.2623, 0.2623, 0.2623, 1.0, 0.2623, 0.2623, 0.2623, 1.0, 0.2623, 0.2623, 0.2623, 1.0, 0.2623, 0.2623, 0.2623, 1.0, 0.2623, 0.2623, 0.2623, 1.0, 0.2623, 0.2623, 0.2623, 1.0, 0.2542, 0.2542, 0.2542, 1.0, 0.2542, 0.2542, 0.2542, 1.0, 0.2542, 0.2542, 0.2542, 1.0, 0.2542, 0.2542, 0.2542, 1.0, 0.3231, 0.2918, 0.02732, 1.0, 0.3231, 0.2918, 0.02732, 1.0, 0.3231, 0.2918, 0.02732, 1.0, 0.3231, 0.2918, 0.02732, 1.0, 0.2623, 0.2623, 0.2623, 1.0, 0.2623, 0.2623, 0.2623, 1.0, 0.2623, 0.2623, 0.2623, 1.0, 0.2623, 0.2623, 0.2623, 1.0, 0.2623, 0.2623, 0.2623, 1.0, 0.2623, 0.2623, 0.2623, 1.0, 0.2623, 0.2623, 0.2623, 1.0, 0.2623, 0.2623, 0.2623, 1.0, 0.01681, 0.01681, 0.01764, 1.0, 0.01681, 0.01681, 0.01764, 1.0, 0.01681, 0.01681, 0.01764, 1.0, 0.01681, 0.01681, 0.01764, 1.0, 0.6172, 0.6172, 0.6172, 1.0, 0.6172, 0.6172, 0.6172, 1.0, 0.6172, 0.6172, 0.6172, 1.0, 0.6172, 0.6172, 0.6172, 1.0, 0.2623, 0.2623, 0.2623, 1.0, 0.2623, 0.2623, 0.2623, 1.0, 0.2623, 0.2623, 0.2623, 1.0, 0.2623, 0.2623, 0.2623, 1.0, 0.2623, 0.2623, 0.2623, 1.0, 0.2623, 0.2623, 0.2623, 1.0, 0.2623, 0.2623, 0.2623, 1.0, 0.2623, 0.2623, 0.2623, 1.0, 0.2542, 0.2542, 0.2542, 1.0, 0.2542, 0.2542, 0.2542, 1.0, 0.2542, 0.2542, 0.2542, 1.0, 0.2542, 0.2542, 0.2542, 1.0, 0.2623, 0.2623, 0.2623, 1.0, 0.2623, 0.2623, 0.2623, 1.0, 0.2623, 0.2623, 0.2623, 1.0, 0.2623, 0.2623, 0.2623, 1.0, 0.2623, 0.2623, 0.2623, 1.0, 0.2623, 0.2623, 0.2623, 1.0, 0.2623, 0.2623, 0.2623, 1.0, 0.2623, 0.2623, 0.2623, 1.0, 0.2623, 0.2623, 0.2623, 1.0, 0.2623, 0.2623, 0.2623, 1.0, 0.2623, 0.2623, 0.2623, 1.0, 0.2623, 0.2623, 0.2623, 1.0, 0.2623, 0.2623, 0.2623, 1.0, 0.2623, 0.2623, 0.2623, 1.0, 0.2623, 0.2623, 0.2623, 1.0, 0.2623, 0.2623, 0.2623, 1.0, 0.2623, 0.2623, 0.2623, 1.0, 0.2623, 0.2623, 0.2623, 1.0, 0.2623, 0.2623, 0.2623, 1.0, 0.2623, 0.2623, 0.2623, 1.0, 0.2623, 0.2623, 0.2623, 1.0, 0.2623, 0.2623, 0.2623, 1.0, 0.2623, 0.2623, 0.2623, 1.0, 0.2623, 0.2623, 0.2623, 1.0, 0.2623, 0.2623, 0.2623, 1.0, 0.2623, 0.2623, 0.2623, 1.0, 0.2623, 0.2623, 0.2623, 1.0, 0.2623, 0.2623, 0.2623, 1.0])
me_cube_001.use_remesh_preserve_volume = False
me_cube_001.use_remesh_preserve_attributes = False
me_cube_001.use_mirror_vertex_groups = False
me_cube_001.use_paint_bone_selection = False
me_cube_001.use_paint_mask = True
me_cube_001.update()

# ---- objects
ob_trackshortstraight = bpy.data.objects.new('TrackShortStraight', me_cube_001)

# ---- transforms, parenting, visibility, modifiers, constraints
ob_trackshortstraight.location = (-8.0, -8.0, 0.0)
ob_trackshortstraight.lineart.crease_threshold = 0.0
_m = ob_trackshortstraight.modifiers.new('EdgeSplit', 'EDGE_SPLIT')

# ---- collection membership
col_collection_1.objects.link(ob_trackshortstraight)

# ---- scene / render settings (as saved in the file)
scene.frame_start = 1; scene.frame_end = 250; scene.frame_set(0)
scene.render.engine = 'BLENDER_EEVEE_NEXT'
scene.render.image_settings.color_mode = 'RGB'
scene.render.image_settings.compression = 90
scene.render.resolution_percentage = 50
scene.render.dither_intensity = 0.0
scene.render.bake_margin = 2
scene.render.bake_bias = 0.0
scene.cycles.use_denoising = False
scene.cycles.samples = 10
scene.cycles.sampling_pattern = 'TABULATED_SOBOL'
scene.cycles.light_sampling_threshold = 0.0
scene.cycles.use_adaptive_sampling = False
scene.cycles.use_light_tree = False
scene.cycles.blur_glossy = 0.0
scene.cycles.volume_bounces = 1
scene.cycles.pixel_filter_type = 'GAUSSIAN'
scene.cycles.sample_clamp_indirect = 0.0
scene.view_settings.view_transform = 'Standard'
bpy.context.view_layer.update()

# ---- added for rendering (the .blend has no active camera and no usable light): camera, sun
cam_auto = bpy.data.cameras.new('AutoCamera')
cam_auto.lens = 50.0
cam_auto.sensor_width = 36.0
cam_auto.clip_end = 1000.0
ob_auto_camera = bpy.data.objects.new('AutoCamera', cam_auto)
scene.collection.objects.link(ob_auto_camera)
ob_auto_camera.location = (20.1279, -23.994, 17.2818)
ob_auto_camera.rotation_euler = (1.09748, -7.21219e-08, 0.694738)
scene.camera = ob_auto_camera
light_auto_sun = bpy.data.lights.new('AutoSun', 'SUN')
light_auto_sun.energy = 3.0
light_auto_sun.angle = 0.0523599
ob_auto_sun = bpy.data.objects.new('AutoSun', light_auto_sun)
scene.collection.objects.link(ob_auto_sun)
ob_auto_sun.rotation_euler = (0.872665, 0.174533, 0.523599)
bpy.context.view_layer.update()
